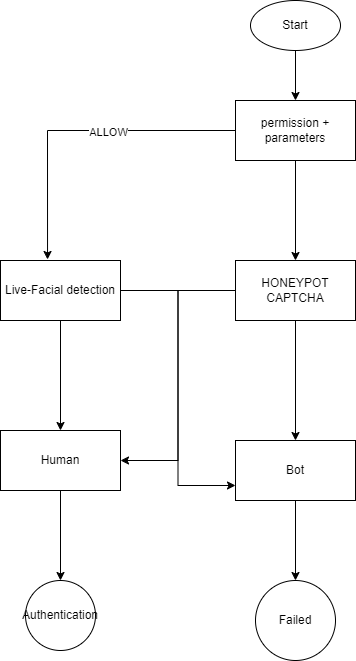

The diagram above was exported from draw.io. Its source (the exported page's mxGraphModel, read from the mxfile embedded in the PNG):
<mxGraphModel dx="1434" dy="778" grid="1" gridSize="10" guides="1" tooltips="1" connect="1" arrows="1" fold="1" page="1" pageScale="1" pageWidth="850" pageHeight="1100" math="0" shadow="0">
  <root>
    <mxCell id="0" />
    <mxCell id="1" parent="0" />
    <mxCell id="ABMvQdBuXG58e_PviqZO-23" style="edgeStyle=orthogonalEdgeStyle;rounded=0;orthogonalLoop=1;jettySize=auto;html=1;exitX=0.5;exitY=1;exitDx=0;exitDy=0;entryX=0.5;entryY=0;entryDx=0;entryDy=0;" edge="1" parent="1" source="ABMvQdBuXG58e_PviqZO-1" target="ABMvQdBuXG58e_PviqZO-2">
      <mxGeometry relative="1" as="geometry" />
    </mxCell>
    <mxCell id="ABMvQdBuXG58e_PviqZO-1" value="Start" style="ellipse;whiteSpace=wrap;html=1;" vertex="1" parent="1">
      <mxGeometry x="360" y="30" width="90" height="50" as="geometry" />
    </mxCell>
    <mxCell id="ABMvQdBuXG58e_PviqZO-19" style="edgeStyle=orthogonalEdgeStyle;rounded=0;orthogonalLoop=1;jettySize=auto;html=1;entryX=0.5;entryY=0;entryDx=0;entryDy=0;" edge="1" parent="1" source="ABMvQdBuXG58e_PviqZO-2" target="ABMvQdBuXG58e_PviqZO-4">
      <mxGeometry relative="1" as="geometry" />
    </mxCell>
    <mxCell id="ABMvQdBuXG58e_PviqZO-2" value="permission + parameters" style="rounded=0;whiteSpace=wrap;html=1;" vertex="1" parent="1">
      <mxGeometry x="345" y="130" width="120" height="60" as="geometry" />
    </mxCell>
    <mxCell id="ABMvQdBuXG58e_PviqZO-15" style="edgeStyle=orthogonalEdgeStyle;rounded=0;orthogonalLoop=1;jettySize=auto;html=1;entryX=0.5;entryY=0;entryDx=0;entryDy=0;" edge="1" parent="1" source="ABMvQdBuXG58e_PviqZO-3" target="ABMvQdBuXG58e_PviqZO-14">
      <mxGeometry relative="1" as="geometry" />
    </mxCell>
    <mxCell id="ABMvQdBuXG58e_PviqZO-27" style="edgeStyle=orthogonalEdgeStyle;rounded=0;orthogonalLoop=1;jettySize=auto;html=1;entryX=0;entryY=0.75;entryDx=0;entryDy=0;" edge="1" parent="1" source="ABMvQdBuXG58e_PviqZO-3" target="ABMvQdBuXG58e_PviqZO-7">
      <mxGeometry relative="1" as="geometry" />
    </mxCell>
    <mxCell id="ABMvQdBuXG58e_PviqZO-3" value="Live-Facial detection" style="rounded=0;whiteSpace=wrap;html=1;" vertex="1" parent="1">
      <mxGeometry x="110" y="290" width="120" height="60" as="geometry" />
    </mxCell>
    <mxCell id="ABMvQdBuXG58e_PviqZO-26" style="edgeStyle=orthogonalEdgeStyle;rounded=0;orthogonalLoop=1;jettySize=auto;html=1;entryX=0.5;entryY=0;entryDx=0;entryDy=0;" edge="1" parent="1" source="ABMvQdBuXG58e_PviqZO-4" target="ABMvQdBuXG58e_PviqZO-7">
      <mxGeometry relative="1" as="geometry" />
    </mxCell>
    <mxCell id="ABMvQdBuXG58e_PviqZO-29" style="edgeStyle=orthogonalEdgeStyle;rounded=0;orthogonalLoop=1;jettySize=auto;html=1;entryX=1;entryY=0.5;entryDx=0;entryDy=0;" edge="1" parent="1" source="ABMvQdBuXG58e_PviqZO-4" target="ABMvQdBuXG58e_PviqZO-14">
      <mxGeometry relative="1" as="geometry" />
    </mxCell>
    <mxCell id="ABMvQdBuXG58e_PviqZO-4" value="HONEYPOT CAPTCHA" style="rounded=0;whiteSpace=wrap;html=1;" vertex="1" parent="1">
      <mxGeometry x="345" y="290" width="120" height="60" as="geometry" />
    </mxCell>
    <mxCell id="ABMvQdBuXG58e_PviqZO-12" value="" style="edgeStyle=orthogonalEdgeStyle;rounded=0;orthogonalLoop=1;jettySize=auto;html=1;" edge="1" parent="1" source="ABMvQdBuXG58e_PviqZO-7" target="ABMvQdBuXG58e_PviqZO-11">
      <mxGeometry relative="1" as="geometry" />
    </mxCell>
    <mxCell id="ABMvQdBuXG58e_PviqZO-7" value="Bot" style="whiteSpace=wrap;html=1;rounded=0;" vertex="1" parent="1">
      <mxGeometry x="345" y="470" width="120" height="60" as="geometry" />
    </mxCell>
    <mxCell id="ABMvQdBuXG58e_PviqZO-11" value="Failed" style="ellipse;whiteSpace=wrap;html=1;rounded=0;" vertex="1" parent="1">
      <mxGeometry x="365" y="610" width="80" height="80" as="geometry" />
    </mxCell>
    <mxCell id="ABMvQdBuXG58e_PviqZO-31" style="edgeStyle=orthogonalEdgeStyle;rounded=0;orthogonalLoop=1;jettySize=auto;html=1;" edge="1" parent="1" source="ABMvQdBuXG58e_PviqZO-14" target="ABMvQdBuXG58e_PviqZO-30">
      <mxGeometry relative="1" as="geometry" />
    </mxCell>
    <mxCell id="ABMvQdBuXG58e_PviqZO-14" value="Human" style="rounded=0;whiteSpace=wrap;html=1;" vertex="1" parent="1">
      <mxGeometry x="110" y="460" width="120" height="60" as="geometry" />
    </mxCell>
    <mxCell id="ABMvQdBuXG58e_PviqZO-21" style="edgeStyle=orthogonalEdgeStyle;rounded=0;orthogonalLoop=1;jettySize=auto;html=1;entryX=0.392;entryY=-0.017;entryDx=0;entryDy=0;entryPerimeter=0;" edge="1" parent="1" source="ABMvQdBuXG58e_PviqZO-2" target="ABMvQdBuXG58e_PviqZO-3">
      <mxGeometry relative="1" as="geometry" />
    </mxCell>
    <mxCell id="ABMvQdBuXG58e_PviqZO-22" value="ALLOW" style="edgeLabel;html=1;align=center;verticalAlign=middle;resizable=0;points=[];" vertex="1" connectable="0" parent="ABMvQdBuXG58e_PviqZO-21">
      <mxGeometry x="-0.1924" y="1" relative="1" as="geometry">
        <mxPoint as="offset" />
      </mxGeometry>
    </mxCell>
    <mxCell id="ABMvQdBuXG58e_PviqZO-30" value="Authentication" style="ellipse;whiteSpace=wrap;html=1;" vertex="1" parent="1">
      <mxGeometry x="135" y="610" width="70" height="70" as="geometry" />
    </mxCell>
  </root>
</mxGraphModel>